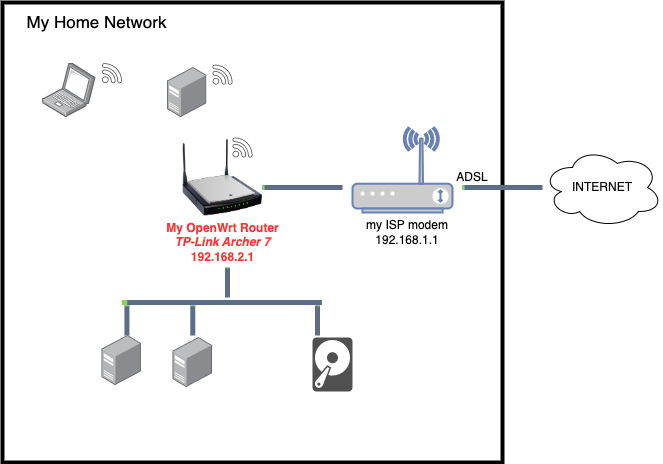

The diagram above was exported from draw.io. Its source (the exported page's mxGraphModel, read from the mxfile embedded in the PNG):
<mxGraphModel dx="2133" dy="839" grid="1" gridSize="10" guides="1" tooltips="1" connect="1" arrows="1" fold="1" page="1" pageScale="1" pageWidth="827" pageHeight="1169" math="0" shadow="0">
  <root>
    <mxCell id="0" />
    <mxCell id="1" parent="0" />
    <mxCell id="14" value="" style="rounded=0;whiteSpace=wrap;html=1;fillColor=none;strokeWidth=4;fontStyle=1" parent="1" vertex="1">
      <mxGeometry y="5" width="500" height="460" as="geometry" />
    </mxCell>
    <mxCell id="2" value="" style="fontColor=#0066CC;verticalAlign=top;verticalLabelPosition=bottom;labelPosition=center;align=center;html=1;outlineConnect=0;fillColor=#CCCCCC;strokeColor=#6881B3;gradientColor=none;gradientDirection=north;strokeWidth=2;shape=mxgraph.networks.wireless_modem;" parent="1" vertex="1">
      <mxGeometry x="350" y="130" width="100" height="85" as="geometry" />
    </mxCell>
    <mxCell id="3" value="" style="image;html=1;image=img/lib/clip_art/networking/Wireless_Router_N_128x128.png" parent="1" vertex="1">
      <mxGeometry x="180" y="140" width="80" height="80" as="geometry" />
    </mxCell>
    <mxCell id="4" value="INTERNET" style="ellipse;shape=cloud;whiteSpace=wrap;html=1;" parent="1" vertex="1">
      <mxGeometry x="540" y="150" width="120" height="80" as="geometry" />
    </mxCell>
    <mxCell id="6" value="" style="verticalLabelPosition=bottom;verticalAlign=top;html=1;shadow=0;dashed=0;strokeWidth=1;shape=mxgraph.ios.iCloudProgressBar;barPos=2.67;" parent="1" vertex="1">
      <mxGeometry x="460" y="185" width="80" height="10" as="geometry" />
    </mxCell>
    <mxCell id="7" value="my ISP modem&lt;br&gt;192.168.1.1" style="text;html=1;strokeColor=none;fillColor=none;align=center;verticalAlign=middle;whiteSpace=wrap;rounded=0;" parent="1" vertex="1">
      <mxGeometry x="360" y="220" width="90" height="30" as="geometry" />
    </mxCell>
    <mxCell id="8" value="" style="verticalLabelPosition=bottom;verticalAlign=top;html=1;shadow=0;dashed=0;strokeWidth=1;shape=mxgraph.ios.iCloudProgressBar;barPos=2.67;" parent="1" vertex="1">
      <mxGeometry x="260" y="185" width="80" height="10" as="geometry" />
    </mxCell>
    <mxCell id="9" value="My OpenWrt Router&lt;br&gt;&lt;i&gt;TP-Link Archer 7&lt;/i&gt;&lt;br&gt;192.168.2.1" style="text;html=1;strokeColor=none;fillColor=none;align=center;verticalAlign=middle;whiteSpace=wrap;rounded=0;fontColor=#FF3333;fontStyle=1" parent="1" vertex="1">
      <mxGeometry x="157.5" y="230" width="125" height="30" as="geometry" />
    </mxCell>
    <mxCell id="11" value="" style="points=[];aspect=fixed;html=1;align=center;shadow=0;dashed=0;image;image=img/lib/allied_telesis/computer_and_terminals/Server_Desktop.svg;" parent="1" vertex="1">
      <mxGeometry x="99.44" y="338" width="39.44" height="50" as="geometry" />
    </mxCell>
    <mxCell id="13" value="" style="points=[];aspect=fixed;html=1;align=center;shadow=0;dashed=0;image;image=img/lib/allied_telesis/computer_and_terminals/Laptop.svg;" parent="1" vertex="1">
      <mxGeometry x="40" y="65.7" width="53.54" height="54.3" as="geometry" />
    </mxCell>
    <mxCell id="15" value="" style="sketch=0;pointerEvents=1;shadow=0;dashed=0;html=1;strokeColor=none;fillColor=#505050;labelPosition=center;verticalLabelPosition=bottom;verticalAlign=top;outlineConnect=0;align=center;shape=mxgraph.office.devices.hard_disk;strokeWidth=4;" parent="1" vertex="1">
      <mxGeometry x="310" y="340" width="40" height="54" as="geometry" />
    </mxCell>
    <mxCell id="17" value="" style="points=[];aspect=fixed;html=1;align=center;shadow=0;dashed=0;image;image=img/lib/allied_telesis/computer_and_terminals/Server_Desktop.svg;" parent="1" vertex="1">
      <mxGeometry x="165" y="70" width="39.44" height="50" as="geometry" />
    </mxCell>
    <mxCell id="20" value="" style="sketch=0;pointerEvents=1;shadow=0;dashed=0;html=1;strokeColor=none;fillColor=#434445;aspect=fixed;labelPosition=center;verticalLabelPosition=bottom;verticalAlign=top;align=center;outlineConnect=0;shape=mxgraph.vvd.wi_fi;strokeWidth=4;fillStyle=solid;" parent="1" vertex="1">
      <mxGeometry x="230" y="140" width="20" height="20" as="geometry" />
    </mxCell>
    <mxCell id="21" value="" style="sketch=0;pointerEvents=1;shadow=0;dashed=0;html=1;strokeColor=none;fillColor=#434445;aspect=fixed;labelPosition=center;verticalLabelPosition=bottom;verticalAlign=top;align=center;outlineConnect=0;shape=mxgraph.vvd.wi_fi;strokeWidth=4;fillStyle=solid;" parent="1" vertex="1">
      <mxGeometry x="210" y="67.14999999999999" width="20" height="20" as="geometry" />
    </mxCell>
    <mxCell id="22" value="" style="sketch=0;pointerEvents=1;shadow=0;dashed=0;html=1;strokeColor=none;fillColor=#434445;aspect=fixed;labelPosition=center;verticalLabelPosition=bottom;verticalAlign=top;align=center;outlineConnect=0;shape=mxgraph.vvd.wi_fi;strokeWidth=4;fillStyle=solid;" parent="1" vertex="1">
      <mxGeometry x="99.44000000000001" y="65.7" width="20" height="20" as="geometry" />
    </mxCell>
    <mxCell id="24" value="" style="points=[];aspect=fixed;html=1;align=center;shadow=0;dashed=0;image;image=img/lib/allied_telesis/computer_and_terminals/Server_Desktop.svg;" parent="1" vertex="1">
      <mxGeometry x="170.56" y="340" width="39.44" height="50" as="geometry" />
    </mxCell>
    <mxCell id="25" value="" style="verticalLabelPosition=bottom;verticalAlign=top;html=1;shadow=0;dashed=0;strokeWidth=1;shape=mxgraph.ios.iCloudProgressBar;barPos=2.67;" parent="1" vertex="1">
      <mxGeometry x="119.44" y="300" width="200" height="10" as="geometry" />
    </mxCell>
    <mxCell id="26" value="" style="verticalLabelPosition=bottom;verticalAlign=top;html=1;shadow=0;dashed=0;strokeWidth=1;shape=mxgraph.ios.iCloudProgressBar;barPos=2.67;direction=south;" parent="1" vertex="1">
      <mxGeometry x="310" y="308" width="10" height="30" as="geometry" />
    </mxCell>
    <mxCell id="27" value="" style="verticalLabelPosition=bottom;verticalAlign=top;html=1;shadow=0;dashed=0;strokeWidth=1;shape=mxgraph.ios.iCloudProgressBar;barPos=2.67;direction=south;" parent="1" vertex="1">
      <mxGeometry x="185.28" y="308" width="10" height="30" as="geometry" />
    </mxCell>
    <mxCell id="28" value="" style="verticalLabelPosition=bottom;verticalAlign=top;html=1;shadow=0;dashed=0;strokeWidth=1;shape=mxgraph.ios.iCloudProgressBar;barPos=2.67;direction=south;" parent="1" vertex="1">
      <mxGeometry x="119.44" y="308" width="10" height="30" as="geometry" />
    </mxCell>
    <mxCell id="29" value="" style="verticalLabelPosition=bottom;verticalAlign=top;html=1;shadow=0;dashed=0;strokeWidth=1;shape=mxgraph.ios.iCloudProgressBar;barPos=2.67;direction=south;" parent="1" vertex="1">
      <mxGeometry x="220" y="270" width="10" height="30" as="geometry" />
    </mxCell>
    <mxCell id="30" value="ADSL" style="text;html=1;strokeColor=none;fillColor=none;align=center;verticalAlign=middle;whiteSpace=wrap;rounded=0;fillStyle=solid;strokeWidth=4;" parent="1" vertex="1">
      <mxGeometry x="440" y="165" width="60" height="30" as="geometry" />
    </mxCell>
    <mxCell id="31" value="My Home Network" style="text;html=1;strokeColor=none;fillColor=none;align=center;verticalAlign=middle;whiteSpace=wrap;rounded=0;fillStyle=solid;strokeWidth=4;fontSize=17;" parent="1" vertex="1">
      <mxGeometry x="8.88" y="10" width="171.12" height="30" as="geometry" />
    </mxCell>
  </root>
</mxGraphModel>